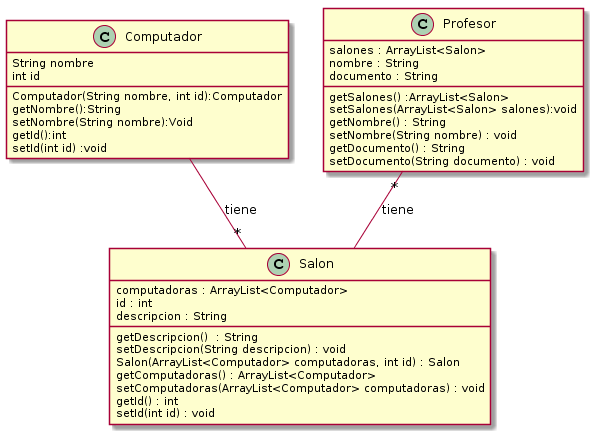

The diagram above was rendered by PlantUML. Its source (embedded in the PNG):
@startuml
class Computador {
String nombre
	int id

	Computador(String nombre, int id):Computador
	getNombre():String 
	setNombre(String nombre):Void
	getId():int  
	setId(int id) :void
}


Computador   -- "*" Salon: tiene
Profesor  "*" -- Salon: tiene

class Profesor{
		
	salones : ArrayList<Salon>
	nombre : String 
	documento : String 
        getSalones() :ArrayList<Salon>
	setSalones(ArrayList<Salon> salones):void 
	getNombre() : String 
	setNombre(String nombre) : void 
	getDocumento() : String  
	setDocumento(String documento) : void 

}


class Salon{
	
	computadoras : ArrayList<Computador>
	id : int 
	descripcion : String 
	getDescripcion()  : String 
	setDescripcion(String descripcion) : void 
	Salon(ArrayList<Computador> computadoras, int id) : Salon
	getComputadoras() : ArrayList<Computador> 
	setComputadoras(ArrayList<Computador> computadoras) : void 
	getId() : int 
	setId(int id) : void 
	
	

}
@enduml